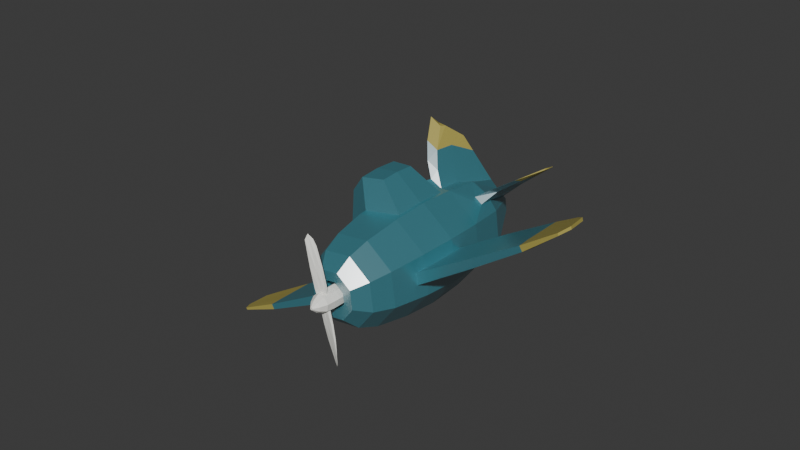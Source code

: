 # Source: AP.blend  (saved by Blender 4.3.34; exported with 4.5.12 LTS)
import bpy
from mathutils import Matrix  # noqa: F401  (used for matrix-valued properties, if any)

bpy.ops.wm.read_factory_settings(use_empty=True)
scene = bpy.context.scene
scene.name = 'Scene'

# ---- collections
col_collection = bpy.data.collections.new('Collection'); scene.collection.children.link(col_collection)

# ---- materials (node trees are filled in below, after node groups)
mat_blue = bpy.data.materials.new('Blue')
mat_material_001 = bpy.data.materials.new('Material.001')
mat_material_002 = bpy.data.materials.new('Material.002')

# ---- material node trees
mat_blue.use_nodes = True; mat_blue.node_tree.nodes.clear()
_N = mat_blue.node_tree.nodes; _L = mat_blue.node_tree.links
n0 = _N.new('ShaderNodeBsdfPrincipled'); n0.name = 'Principled BSDF'; n0.location = (10, 300)
n0.inputs[0].default_value = (0.0264, 0.2372, 0.2994, 1.0)
n0.inputs[2].default_value = 0.2992
n0.inputs[3].default_value = 4.2
n1 = _N.new('ShaderNodeOutputMaterial'); n1.name = 'Material Output'; n1.location = (300, 300)
_L.new(n0.outputs[0], n1.inputs[0])
n1.is_active_output = True
mat_material_001.use_nodes = True; mat_material_001.node_tree.nodes.clear()
_N = mat_material_001.node_tree.nodes; _L = mat_material_001.node_tree.links
n0 = _N.new('ShaderNodeBsdfPrincipled'); n0.name = 'Principled BSDF'; n0.location = (10, 300)
n0.inputs[0].default_value = (0.4387, 0.374, 0.08908, 1.0)
n1 = _N.new('ShaderNodeOutputMaterial'); n1.name = 'Material Output'; n1.location = (300, 300)
_L.new(n0.outputs[0], n1.inputs[0])
n1.is_active_output = True
mat_material_002.use_nodes = True; mat_material_002.node_tree.nodes.clear()
_N = mat_material_002.node_tree.nodes; _L = mat_material_002.node_tree.links
n0 = _N.new('ShaderNodeBsdfPrincipled'); n0.name = 'Principled BSDF'; n0.location = (10, 300)
n0.inputs[0].default_value = (1.0, 0.999, 0.9346, 1.0)
n1 = _N.new('ShaderNodeOutputMaterial'); n1.name = 'Material Output'; n1.location = (300, 300)
_L.new(n0.outputs[0], n1.inputs[0])
n1.is_active_output = True

# ---- world
world_world = bpy.data.worlds.new('World'); scene.world = world_world
world_world.use_nodes = True; world_world.node_tree.nodes.clear()
_N = world_world.node_tree.nodes; _L = world_world.node_tree.links
n0 = _N.new('ShaderNodeOutputWorld'); n0.name = 'World Output'; n0.location = (300, 300)
n1 = _N.new('ShaderNodeBackground'); n1.name = 'Background'; n1.location = (10, 300)
n1.inputs[0].default_value = (0.05088, 0.05088, 0.05088, 1.0)
_L.new(n1.outputs[0], n0.inputs[0])
n0.is_active_output = True
world_world.color = (0.05088, 0.05088, 0.05088)
world_world.sun_shadow_jitter_overblur = 0.0

# ---- meshes
me_cylinder = bpy.data.meshes.new('Cylinder')
me_cylinder.from_pydata([(0.0, 0.4712, -0.9869), (0.2755, 0.1403, -0.9576), (0.327, 0.06251, -0.9576), (0.2123, -0.2123, -1.0), (0.0, -0.3002, -1.0), (-0.2755, 0.1403, -0.9576), (-0.327, 0.06251, -0.9576), (0.0, 0.9737, -0.1966), (0.62, 0.716, -0.1547), (0.8999, -0.2194, 0.01254), (0.7915, -0.4812, 0.01254), (0.0, -0.9658, -0.2236), (-0.2123, -0.2123, -1.0), (0.7969, 0.3332, -0.5533), (0.8379, 0.2169, -0.5448), (0.6041, -0.6041, -0.555), (0.0, -0.8543, -0.555), (-0.62, 0.716, -0.1547), (0.0, 0.9485, 0.4544), (0.6105, 0.7066, 0.3398), (0.8639, -0.2208, 0.3858), (0.767, -0.4548, 0.3858), (0.0, -0.9485, 0.4083), (-0.8999, -0.2194, 0.01254), (-0.7915, -0.4812, 0.01254), (0.0, 0.8309, 0.7207), (0.5875, 0.5875, 0.7207), (0.8236, -0.2213, 0.4965), (0.7388, -0.4259, 0.4965), (0.0, -0.8309, 0.7207), (-0.7969, 0.3332, -0.5533), (-0.8379, 0.2169, -0.5448), (-0.6041, -0.6041, -0.555), (0.6394, 0.7359, 0.09888), (0.9106, -0.2201, 0.09705), (0.7995, -0.4882, 0.09705), (0.0, -1.0, 0.09969), (-0.6105, 0.7066, 0.3398), (0.7071, 0.7071, 0.09969), (0.7872, 0.388, -0.418), (-0.8639, -0.2208, 0.3858), (-0.767, -0.4548, 0.3858), (0.0, 0.9658, -0.2697), (0.0, 0.9599, 0.3818), (0.6707, 0.6707, 0.4083), (0.0, 1.512, 0.1013), (0.0, 1.486, 0.2829), (0.0, 1.495, -0.08944), (0.4116, 1.342, 0.1008), (0.3992, 1.329, -0.06248), (-0.5875, 0.5875, 0.7207), (-0.8236, -0.2213, 0.4965), (0.3931, 1.323, 0.2559), (1.0, 2.509e-08, 0.09969), (0.8714, 0.2312, -0.4149), (0.7071, -0.7071, 0.09969), (0.6829, -0.6829, -0.2236), (0.8309, 4.278e-09, 0.7207), (0.9485, 1.306e-08, 0.4083), (0.5875, -0.5875, 0.7207), (0.6707, -0.6707, 0.4083), (4.035, -0.1013, 0.4354), (4.02, -0.1509, 0.4354), (3.968, -0.1011, 0.2534), (3.951, -0.158, 0.2534), (3.758, -0.1227, 0.1771), (3.741, -0.1783, 0.1771), (3.916, -0.1117, 0.5214), (3.903, -0.1551, 0.5214), (3.127, -0.1606, 0.1573), (3.127, -0.161, 0.4106), (3.13, -0.3029, 0.4106), (3.135, -0.27, 0.5089), (3.135, -0.1602, 0.06762), (3.139, -0.3189, 0.06762), (3.132, -0.3232, 0.1573), (3.132, -0.1665, 0.5089), (2.019, -0.1904, 0.1272), (1.937, -0.3582, 0.5027), (1.965, -0.4, 0.004351), (1.978, -0.1939, 0.5027), (1.995, -0.1909, 0.3982), (1.949, -0.3789, 0.3982), (2.017, -0.1898, 0.004351), (1.966, -0.4057, 0.1272), (0.1376, 0.6738, -0.6007), (0.1583, 0.4134, -0.9952), (0.3002, -1.335e-08, -1.0), (0.8543, 7.846e-09, -0.555), (0.1144, 0.7014, -0.416), (0.9658, 3.653e-08, -0.2236), (2.088, 0.4379, -0.6519), (2.138, 0.4174, -0.6587), (2.057, 0.4097, -0.74), (2.06, 0.3983, -0.74), (2.087, 0.446, -0.6224), (2.093, 0.423, -0.6217), (1.11, 0.4174, -0.4234), (1.11, 0.3858, -0.6024), (1.081, 0.23, -0.8496), (1.113, 0.3189, -0.5972), (1.077, 0.2747, -0.8496), (1.115, 0.3271, -0.5178), (1.599, 0.4317, -0.5092), (1.57, 0.3141, -0.7948), (1.599, 0.4119, -0.6271), (1.602, 0.3699, -0.6236), (1.567, 0.3422, -0.7948), (1.604, 0.375, -0.5697), (0.0, 0.3002, -1.0), (0.2123, 0.2123, -1.0), (0.6041, 0.6041, -0.555), (-0.7388, -0.4259, 0.4965), (-0.6394, 0.7359, 0.09888), (0.0, 0.922, -0.4012), (0.6829, 0.6829, -0.2236), (0.0, 1.772, -0.7391), (0.0, 1.93, -0.679), (0.0, 1.437, -0.8774), (0.1376, 1.682, -0.7307), (-0.9106, -0.2201, 0.09705), (0.1583, 1.379, -0.8806), (-0.7995, -0.4882, 0.09705), (0.1144, 1.709, -0.6848), (0.0, 1.566, -0.5315), (0.0, 1.244, -0.4453), (0.1144, 1.023, -0.4571), (0.1144, 1.345, -0.5403), (-0.7071, 0.7071, 0.09969), (-0.7872, 0.388, -0.418), (-0.6707, 0.6707, 0.4083), (0.0, 1.115, -0.9139), (0.0, 0.7931, -0.9504), (0.1583, 0.7353, -0.957), (0.1583, 1.057, -0.9188), (0.1376, 1.318, -0.7118), (0.1376, 0.9957, -0.6562), (-0.4116, 1.342, 0.1008), (-0.3992, 1.329, -0.06248), (-0.3931, 1.323, 0.2559), (-1.0, 2.509e-08, 0.09969), (-0.8714, 0.2312, -0.4149), (-0.7071, -0.7071, 0.09969), (-0.6829, -0.6829, -0.2236), (-0.8309, 4.278e-09, 0.7207), (-0.9485, 1.306e-08, 0.4083), (-0.5875, -0.5875, 0.7207), (-0.6707, -0.6707, 0.4083), (-4.035, -0.1013, 0.4354), (-4.02, -0.1509, 0.4354), (-3.968, -0.1011, 0.2534), (-3.951, -0.158, 0.2534), (-3.758, -0.1227, 0.1771), (-3.741, -0.1783, 0.1771), (-3.916, -0.1117, 0.5214), (-3.903, -0.1551, 0.5214), (-3.127, -0.1606, 0.1573), (-3.127, -0.161, 0.4106), (-3.13, -0.3029, 0.4106), (-3.135, -0.27, 0.5089), (-3.135, -0.1602, 0.06762), (-3.139, -0.3189, 0.06762), (-3.132, -0.3232, 0.1573), (-3.132, -0.1665, 0.5089), (-2.019, -0.1904, 0.1272), (-1.937, -0.3582, 0.5027), (-1.965, -0.4, 0.004351), (-1.978, -0.1939, 0.5027), (-1.995, -0.1909, 0.3982), (-1.949, -0.3789, 0.3982), (-2.017, -0.1898, 0.004351), (-1.966, -0.4057, 0.1272), (-0.1376, 0.6738, -0.6007), (-0.1583, 0.4134, -0.9952), (-0.3002, -1.335e-08, -1.0), (-0.8543, 7.846e-09, -0.555), (-0.1144, 0.7014, -0.416), (-0.9658, 3.653e-08, -0.2236), (-2.088, 0.4379, -0.6519), (-2.138, 0.4174, -0.6587), (-2.057, 0.4097, -0.74), (-2.06, 0.3983, -0.74), (-2.087, 0.446, -0.6224), (-2.093, 0.423, -0.6217), (-1.11, 0.4174, -0.4234), (-1.11, 0.3858, -0.6024), (-1.081, 0.23, -0.8496), (-1.113, 0.3189, -0.5972), (-1.077, 0.2747, -0.8496), (-1.115, 0.3271, -0.5178), (-1.599, 0.4317, -0.5092), (-1.57, 0.3141, -0.7948), (-1.599, 0.4119, -0.6271), (-1.602, 0.3699, -0.6236), (-1.567, 0.3422, -0.7948), (-1.604, 0.375, -0.5697), (-0.2123, 0.2123, -1.0), (-0.6041, 0.6041, -0.555), (-0.6829, 0.6829, -0.2236), (-0.1376, 1.682, -0.7307), (-0.1583, 1.379, -0.8806), (-0.1144, 1.709, -0.6848), (-0.1144, 1.023, -0.4571), (-0.1144, 1.345, -0.5403), (-0.1583, 0.7353, -0.957), (-0.1583, 1.057, -0.9188), (-0.1376, 1.318, -0.7118), (-0.1376, 0.9957, -0.6562), (0.0, 0.6861, 0.892), (0.0, 0.4466, 1.0), (0.1872, 0.1872, 1.0), (0.4852, 0.4852, 0.892), (0.2647, 2.663e-08, 1.0), (0.6861, 7.08e-09, 0.892), (0.1872, -0.1872, 1.0), (0.4852, -0.4852, 0.892), (0.0, -0.4466, 1.0), (0.0, -0.6861, 0.892), (-0.1872, 0.1872, 1.0), (-0.4852, 0.4852, 0.892), (-0.6861, 7.08e-09, 0.892), (-0.2647, 1.997e-08, 1.0), (-0.1872, -0.1872, 1.0), (-0.4852, -0.4852, 0.892), (0.0, 0.4466, 1.0), (0.3158, 0.3158, 1.0), (0.4466, 1.49e-08, 1.0), (0.3158, -0.3158, 1.0), (0.0, -0.4466, 1.0), (-0.4466, 1.118e-08, 1.0), (-0.3158, 0.3158, 1.0), (-0.3158, -0.3158, 1.0), (0.0, 0.4466, 1.0), (0.3158, 0.3158, 1.0), (0.4466, 1.49e-08, 1.0), (0.3158, -0.3158, 1.0), (0.0, -0.4466, 1.0), (-0.4466, 1.118e-08, 1.0), (-0.3158, 0.3158, 1.0), (-0.3158, -0.3158, 1.0), (5.866e-09, 0.2647, 1.0), (0.3158, 0.3158, 1.0), (0.4466, 1.49e-08, 1.0), (0.3158, -0.3158, 1.0), (0.0, -0.2647, 1.0), (-0.4466, 1.118e-08, 1.0), (-0.3158, 0.3158, 1.0), (-0.3158, -0.3158, 1.0), (-1.332e-07, 0.2647, 0.9076), (-1.39e-07, -0.2647, 0.9076), (0.1872, 0.1872, 0.9076), (0.2647, 2.663e-08, 0.9076), (0.1872, -0.1872, 0.9076), (-0.2647, 1.997e-08, 0.9076), (-0.1872, 0.1872, 0.9076), (-0.1872, -0.1872, 0.9076), (-1.332e-07, 0.2647, 0.9173), (-1.39e-07, -0.2647, 0.9173), (0.1872, 0.1872, 0.9173), (0.2647, 2.663e-08, 0.9173), (0.1872, -0.1872, 0.9173), (-0.2647, 1.997e-08, 0.9173), (-0.1872, 0.1872, 0.9173), (-0.1872, -0.1872, 0.9173)], [], [(25, 50, 219, 208), (57, 213, 215, 59), (59, 215, 217, 29), (146, 29, 217, 223), (206, 199, 200, 205), (175, 32, 143, 177), (26, 211, 213, 57), (124, 117, 201, 203), (192, 178, 182, 190), (109, 110, 87, 3, 4), (135, 134, 121, 119), (43, 46, 139, 37), (50, 144, 220, 219), (144, 146, 223, 220), (15, 56, 11, 16), (88, 90, 56, 15), (106, 104, 94, 92), (162, 151, 153, 161), (124, 127, 123, 117), (105, 103, 95, 91), (87, 88, 15, 3), (3, 15, 16, 4), (109, 4, 12, 174, 196), (47, 138, 137, 45), (148, 149, 155, 154), (198, 177, 140, 128), (147, 22, 29, 146), (142, 36, 22, 147), (174, 12, 32, 175), (55, 60, 22, 36), (74, 73, 65, 66), (38, 44, 58, 53), (17, 198, 128, 113), (130, 145, 144, 50), (18, 130, 50, 25), (193, 179, 181, 191), (32, 16, 11, 143), (60, 59, 29, 22), (72, 71, 62, 68), (44, 26, 57, 58), (18, 25, 26, 44), (19, 33, 48, 52), (115, 38, 53, 90), (69, 70, 61, 63), (56, 55, 36, 11), (12, 4, 16, 32), (161, 153, 152, 160), (24, 143, 142, 122), (156, 150, 148, 157), (8, 33, 38, 115), (23, 177, 143, 24), (17, 138, 47, 7), (7, 8, 115, 42), (159, 155, 149, 158), (19, 43, 18, 44), (33, 19, 44, 38), (128, 140, 145, 130), (7, 42, 198, 17), (45, 46, 52, 48), (47, 45, 48, 49), (37, 139, 137, 113), (33, 8, 49, 48), (143, 11, 36, 142), (43, 19, 52, 46), (8, 7, 47, 49), (34, 9, 90, 53), (10, 35, 55, 56), (9, 10, 56, 90), (27, 20, 58, 57), (21, 28, 59, 60), (28, 27, 57, 59), (20, 34, 53, 58), (35, 21, 60, 55), (63, 61, 62, 64), (61, 67, 68, 62), (65, 63, 64, 66), (73, 69, 63, 65), (71, 75, 64, 62), (76, 72, 68, 67), (70, 76, 67, 61), (75, 74, 66, 64), (84, 79, 74, 75), (81, 80, 76, 70), (80, 78, 72, 76), (82, 84, 75, 71), (83, 77, 69, 73), (77, 81, 70, 69), (78, 82, 71, 72), (79, 83, 73, 74), (10, 9, 83, 79), (28, 21, 82, 78), (34, 20, 81, 77), (9, 34, 77, 83), (21, 35, 84, 82), (27, 28, 78, 80), (20, 27, 80, 81), (35, 10, 79, 84), (13, 1, 110, 111), (1, 2, 87, 110), (2, 14, 88, 87), (54, 39, 115, 90), (39, 13, 111, 115), (14, 54, 90, 88), (91, 95, 96, 92), (93, 91, 92, 94), (107, 105, 91, 93), (108, 106, 92, 96), (103, 108, 96, 95), (104, 107, 93, 94), (2, 1, 101, 99), (39, 54, 102, 97), (54, 14, 100, 102), (1, 13, 98, 101), (13, 39, 97, 98), (14, 2, 99, 100), (99, 101, 107, 104), (97, 102, 108, 103), (102, 100, 106, 108), (101, 98, 105, 107), (98, 97, 103, 105), (100, 99, 104, 106), (0, 86, 110, 109), (86, 85, 111, 110), (113, 128, 130, 37), (37, 130, 18, 43), (120, 140, 177, 23), (89, 114, 42, 115), (85, 89, 115, 111), (113, 137, 138, 17), (41, 147, 146, 112), (116, 117, 123, 119), (118, 116, 119, 121), (51, 144, 145, 40), (127, 135, 119, 123), (152, 153, 151, 150), (171, 162, 161, 166), (134, 131, 118, 121), (86, 0, 132, 133), (133, 132, 131, 134), (160, 152, 150, 156), (163, 154, 155, 159), (112, 146, 144, 51), (122, 142, 147, 41), (89, 85, 136, 126), (126, 136, 135, 127), (40, 145, 140, 120), (150, 151, 149, 148), (114, 89, 126, 125), (125, 126, 127, 124), (158, 149, 151, 162), (157, 148, 154, 163), (85, 86, 133, 136), (136, 133, 134, 135), (218, 221, 253, 254), (45, 137, 139, 46), (168, 157, 163, 167), (167, 163, 159, 165), (169, 158, 162, 171), (170, 160, 156, 164), (164, 156, 157, 168), (165, 159, 158, 169), (166, 161, 160, 170), (24, 166, 170, 23), (112, 165, 169, 41), (120, 164, 168, 40), (23, 170, 164, 120), (41, 169, 171, 122), (51, 167, 165, 112), (40, 168, 167, 51), (122, 171, 166, 24), (30, 197, 196, 5), (5, 196, 174, 6), (6, 174, 175, 31), (141, 177, 198, 129), (129, 198, 197, 30), (31, 175, 177, 141), (178, 179, 183, 182), (180, 181, 179, 178), (194, 180, 178, 192), (195, 183, 179, 193), (190, 182, 183, 195), (191, 181, 180, 194), (6, 186, 188, 5), (129, 184, 189, 141), (141, 189, 187, 31), (5, 188, 185, 30), (30, 185, 184, 129), (31, 187, 186, 6), (186, 191, 194, 188), (184, 190, 195, 189), (189, 195, 193, 187), (188, 194, 192, 185), (185, 192, 190, 184), (187, 193, 191, 186), (0, 109, 196, 173), (173, 196, 197, 172), (176, 198, 42, 114), (172, 197, 198, 176), (116, 199, 201, 117), (118, 200, 199, 116), (203, 201, 199, 206), (205, 200, 118, 131), (173, 204, 132, 0), (204, 205, 131, 132), (176, 202, 207, 172), (202, 203, 206, 207), (114, 125, 202, 176), (125, 124, 203, 202), (172, 207, 204, 173), (207, 206, 205, 204), (25, 208, 211, 26), (211, 208, 224, 225), (213, 211, 225, 226), (215, 213, 226, 227), (217, 215, 227, 228), (229, 230, 219, 220), (231, 229, 220, 223), (230, 224, 208, 219), (228, 231, 223, 217), (240, 218, 254, 248), (209, 233, 225, 224), (233, 234, 226, 225), (234, 235, 227, 226), (235, 216, 228, 227), (237, 238, 230, 229), (239, 237, 229, 231), (238, 209, 224, 230), (216, 239, 231, 228), (232, 241, 233, 209), (241, 242, 234, 233), (242, 243, 235, 234), (243, 236, 216, 235), (245, 246, 238, 237), (247, 245, 237, 239), (246, 232, 209, 238), (236, 247, 239, 216), (240, 210, 241, 232), (210, 212, 242, 241), (212, 214, 243, 242), (214, 244, 236, 243), (221, 218, 246, 245), (222, 221, 245, 247), (218, 240, 232, 246), (244, 222, 247, 236), (250, 248, 256, 258), (252, 251, 259, 260), (214, 212, 251, 252), (210, 240, 248, 250), (222, 244, 249, 255), (221, 222, 255, 253), (244, 214, 252, 249), (212, 210, 250, 251), (262, 261, 263, 257, 256), (258, 256, 257, 260, 259), (255, 249, 257, 263), (253, 255, 263, 261), (249, 252, 260, 257), (251, 250, 258, 259), (248, 254, 262, 256), (254, 253, 261, 262)])
me_cylinder.polygons.foreach_set('material_index', [0, 0, 0, 0, 1, 0, 0, 1, 1, 0, 1, 0, 0, 0, 0, 0, 1, 1, 1, 1, 0, 0, 0, 0, 1, 0, 0, 0, 0, 0, 1, 0, 0, 0, 0, 1, 0, 0, 1, 0, 0, 0, 0, 1, 0, 0, 1, 0, 1, 0, 0, 0, 0, 1, 0, 0, 0, 0, 0, 0, 0, 0, 0, 0, 0, 0, 0, 0, 0, 0, 0, 0, 0, 1, 1, 1, 1, 1, 1, 1, 1, 0, 0, 0, 0, 0, 0, 0, 0, 0, 0, 0, 0, 0, 0, 0, 0, 0, 0, 0, 0, 0, 0, 1, 1, 1, 1, 1, 1, 0, 0, 0, 0, 0, 0, 0, 0, 0, 0, 0, 0, 0, 0, 0, 0, 0, 0, 0, 0, 0, 1, 1, 0, 1, 1, 0, 1, 0, 0, 1, 1, 0, 0, 0, 0, 0, 1, 0, 0, 1, 1, 0, 0, 0, 0, 0, 0, 0, 0, 0, 0, 0, 0, 0, 0, 0, 0, 0, 0, 0, 0, 0, 0, 0, 0, 0, 1, 1, 1, 1, 1, 1, 0, 0, 0, 0, 0, 0, 0, 0, 0, 0, 0, 0, 0, 0, 0, 0, 1, 1, 1, 1, 0, 0, 0, 0, 0, 0, 0, 0, 0, 0, 0, 0, 0, 0, 0, 0, 0, 0, 0, 0, 0, 0, 0, 0, 0, 0, 0, 0, 0, 0, 0, 0, 0, 0, 0, 0, 0, 0, 0, 0, 0, 0, 0, 0, 0, 0, 0, 0, 0, 0, 0, 0, 0, 0, 0, 0, 0, 0])
_uv = me_cylinder.uv_layers.new(name='UVMap')
_uv.uv.foreach_set('vector', [1.0, 0.9375, 0.875, 0.9375, 0.875, 0.9758, 1.0, 0.9758, 0.75, 0.9375, 0.75, 0.9758, 0.625, 0.9758, 0.625, 0.9375, 0.625, 0.9375, 0.625, 0.9758, 0.5, 0.9758, 0.5, 0.9375, 0.625, 0.9375, 0.5, 0.9375, 0.5, 0.9758, 0.625, 0.9758, 0.9013, 0.6349, 0.9013, 0.6349, 0.9319, 0.5255, 0.9319, 0.5255, 0.75, 0.625, 0.625, 0.625, 0.625, 0.75, 0.75, 0.75, 0.875, 0.9375, 0.875, 0.9758, 0.75, 0.9758, 0.75, 0.9375, 1.0, 0.6933, 1.0, 0.6933, 0.8998, 0.6986, 0.8998, 0.6986, 0.8627, 0.6294, 0.8627, 0.6294, 0.8636, 0.7267, 0.8636, 0.7267, 0.75, 0.49, 0.9197, 0.4197, 0.99, 0.25, 0.9197, 0.08029, 0.75, 0.01, 0.9013, 0.6349, 0.9319, 0.5255, 0.9319, 0.5255, 0.9013, 0.6349, 1.0, 0.8622, 1.0, 0.8622, 0.8875, 0.8605, 0.8875, 0.8605, 0.875, 0.9375, 0.75, 0.9375, 0.75, 0.9758, 0.875, 0.9758, 0.75, 0.9375, 0.625, 0.9375, 0.625, 0.9758, 0.75, 0.9758, 0.625, 0.625, 0.625, 0.75, 0.5, 0.75, 0.5, 0.625, 0.75, 0.625, 0.75, 0.75, 0.625, 0.75, 0.625, 0.625, 0.7623, 0.6294, 0.7792, 0.5119, 0.7792, 0.5119, 0.7623, 0.6294, 0.6638, 0.8119, 0.6638, 0.8119, 0.6642, 0.7957, 0.6642, 0.7957, 1.0, 0.6933, 0.8998, 0.6986, 0.8998, 0.6986, 1.0, 0.6933, 0.8627, 0.6294, 0.8636, 0.7267, 0.8636, 0.7267, 0.8627, 0.6294, 0.75, 0.5, 0.75, 0.625, 0.625, 0.625, 0.625, 0.5, 0.625, 0.5, 0.625, 0.625, 0.5, 0.625, 0.5, 0.5, 0.75, 0.49, 0.75, 0.01, 0.9197, 0.08029, 0.99, 0.25, 0.9197, 0.4197, 1.0, 0.7624, 0.8873, 0.7639, 0.887, 0.8123, 1.0, 0.8125, 0.7092, 0.8703, 0.6658, 0.8703, 0.6678, 0.8926, 0.7072, 0.8926, 0.875, 0.75, 0.75, 0.75, 0.75, 0.8125, 0.875, 0.8125, 0.625, 0.875, 0.5, 0.875, 0.5, 0.9375, 0.625, 0.9375, 0.625, 0.8125, 0.5, 0.8125, 0.5, 0.875, 0.625, 0.875, 0.75, 0.5, 0.625, 0.5, 0.625, 0.625, 0.75, 0.625, 0.625, 0.8125, 0.625, 0.875, 0.5, 0.875, 0.5, 0.8125, 0.6642, 0.7957, 0.7108, 0.7957, 0.7108, 0.7957, 0.6642, 0.7957, 0.875, 0.8125, 0.875, 0.875, 0.75, 0.875, 0.75, 0.8125, 0.8873, 0.7639, 0.875, 0.75, 0.875, 0.8125, 0.887, 0.8123, 0.875, 0.875, 0.75, 0.875, 0.75, 0.9375, 0.875, 0.9375, 1.0, 0.875, 0.875, 0.875, 0.875, 0.9375, 1.0, 0.9375, 0.7623, 0.6294, 0.7623, 0.6294, 0.7792, 0.5119, 0.7792, 0.5119, 0.625, 0.625, 0.5, 0.625, 0.5, 0.75, 0.625, 0.75, 0.625, 0.875, 0.625, 0.9375, 0.5, 0.9375, 0.5, 0.875, 0.6678, 0.8926, 0.6658, 0.8703, 0.6658, 0.8703, 0.6678, 0.8926, 0.875, 0.875, 0.875, 0.9375, 0.75, 0.9375, 0.75, 0.875, 1.0, 0.875, 1.0, 0.9375, 0.875, 0.9375, 0.875, 0.875, 0.8875, 0.8605, 0.887, 0.8123, 0.887, 0.8123, 0.8875, 0.8605, 0.875, 0.75, 0.875, 0.8125, 0.75, 0.8125, 0.75, 0.75, 0.7112, 0.8119, 0.7092, 0.8703, 0.7092, 0.8703, 0.7112, 0.8119, 0.625, 0.75, 0.625, 0.8125, 0.5, 0.8125, 0.5, 0.75, 0.625, 0.5, 0.5, 0.5, 0.5, 0.625, 0.625, 0.625, 0.6642, 0.7957, 0.6642, 0.7957, 0.7108, 0.7957, 0.7108, 0.7957, 0.6642, 0.7957, 0.625, 0.75, 0.625, 0.8125, 0.6638, 0.8119, 0.7112, 0.8119, 0.7112, 0.8119, 0.7092, 0.8703, 0.7092, 0.8703, 0.8873, 0.7639, 0.887, 0.8123, 0.875, 0.8125, 0.875, 0.75, 0.7108, 0.7957, 0.75, 0.75, 0.625, 0.75, 0.6642, 0.7957, 0.8873, 0.7639, 0.8873, 0.7639, 1.0, 0.7624, 1.0, 0.7624, 1.0, 0.7624, 0.8873, 0.7639, 0.875, 0.75, 1.0, 0.75, 0.6678, 0.8926, 0.6678, 0.8926, 0.6658, 0.8703, 0.6658, 0.8703, 0.8875, 0.8605, 1.0, 0.8622, 1.0, 0.875, 0.875, 0.875, 0.887, 0.8123, 0.8875, 0.8605, 0.875, 0.875, 0.875, 0.8125, 0.875, 0.8125, 0.75, 0.8125, 0.75, 0.875, 0.875, 0.875, 1.0, 0.7624, 1.0, 0.75, 0.875, 0.75, 0.8873, 0.7639, 1.0, 0.8125, 1.0, 0.8622, 0.8875, 0.8605, 0.887, 0.8123, 1.0, 0.7624, 1.0, 0.8125, 0.887, 0.8123, 0.8873, 0.7639, 0.8875, 0.8605, 0.8875, 0.8605, 0.887, 0.8123, 0.887, 0.8123, 0.887, 0.8123, 0.8873, 0.7639, 0.8873, 0.7639, 0.887, 0.8123, 0.625, 0.75, 0.5, 0.75, 0.5, 0.8125, 0.625, 0.8125, 1.0, 0.8622, 0.8875, 0.8605, 0.8875, 0.8605, 1.0, 0.8622, 0.8873, 0.7639, 1.0, 0.7624, 1.0, 0.7624, 0.8873, 0.7639, 0.7112, 0.8119, 0.7108, 0.7957, 0.75, 0.75, 0.75, 0.8125, 0.6642, 0.7957, 0.6638, 0.8119, 0.625, 0.8125, 0.625, 0.75, 0.7108, 0.7957, 0.6642, 0.7957, 0.625, 0.75, 0.75, 0.75, 0.7072, 0.8926, 0.7092, 0.8703, 0.75, 0.875, 0.75, 0.9375, 0.6658, 0.8703, 0.6678, 0.8926, 0.625, 0.9375, 0.625, 0.875, 0.6678, 0.8926, 0.7072, 0.8926, 0.75, 0.9375, 0.625, 0.9375, 0.7092, 0.8703, 0.7112, 0.8119, 0.75, 0.8125, 0.75, 0.875, 0.6638, 0.8119, 0.6658, 0.8703, 0.625, 0.875, 0.625, 0.8125, 0.7112, 0.8119, 0.7092, 0.8703, 0.6658, 0.8703, 0.6638, 0.8119, 0.7092, 0.8703, 0.7072, 0.8926, 0.6678, 0.8926, 0.6658, 0.8703, 0.7108, 0.7957, 0.7112, 0.8119, 0.6638, 0.8119, 0.6642, 0.7957, 0.7108, 0.7957, 0.7112, 0.8119, 0.7112, 0.8119, 0.7108, 0.7957, 0.6658, 0.8703, 0.6638, 0.8119, 0.6638, 0.8119, 0.6658, 0.8703, 0.7072, 0.8926, 0.6678, 0.8926, 0.6678, 0.8926, 0.7072, 0.8926, 0.7092, 0.8703, 0.7072, 0.8926, 0.7072, 0.8926, 0.7092, 0.8703, 0.6638, 0.8119, 0.6642, 0.7957, 0.6642, 0.7957, 0.6638, 0.8119, 0.6638, 0.8119, 0.6642, 0.7957, 0.6642, 0.7957, 0.6638, 0.8119, 0.7092, 0.8703, 0.7072, 0.8926, 0.7072, 0.8926, 0.7092, 0.8703, 0.7072, 0.8926, 0.6678, 0.8926, 0.6678, 0.8926, 0.7072, 0.8926, 0.6658, 0.8703, 0.6638, 0.8119, 0.6638, 0.8119, 0.6658, 0.8703, 0.7108, 0.7957, 0.7112, 0.8119, 0.7112, 0.8119, 0.7108, 0.7957, 0.7112, 0.8119, 0.7092, 0.8703, 0.7092, 0.8703, 0.7112, 0.8119, 0.6678, 0.8926, 0.6658, 0.8703, 0.6658, 0.8703, 0.6678, 0.8926, 0.6642, 0.7957, 0.7108, 0.7957, 0.7108, 0.7957, 0.6642, 0.7957, 0.6642, 0.7957, 0.7108, 0.7957, 0.7108, 0.7957, 0.6642, 0.7957, 0.6678, 0.8926, 0.6658, 0.8703, 0.6658, 0.8703, 0.6678, 0.8926, 0.7112, 0.8119, 0.7092, 0.8703, 0.7092, 0.8703, 0.7112, 0.8119, 0.7108, 0.7957, 0.7112, 0.8119, 0.7112, 0.8119, 0.7108, 0.7957, 0.6658, 0.8703, 0.6638, 0.8119, 0.6638, 0.8119, 0.6658, 0.8703, 0.7072, 0.8926, 0.6678, 0.8926, 0.6678, 0.8926, 0.7072, 0.8926, 0.7092, 0.8703, 0.7072, 0.8926, 0.7072, 0.8926, 0.7092, 0.8703, 0.6638, 0.8119, 0.6642, 0.7957, 0.6642, 0.7957, 0.6638, 0.8119, 0.8627, 0.6294, 0.8458, 0.5119, 0.875, 0.5, 0.875, 0.625, 0.8458, 0.5119, 0.7792, 0.5119, 0.75, 0.5, 0.875, 0.5, 0.7792, 0.5119, 0.7623, 0.6294, 0.75, 0.625, 0.75, 0.5, 0.7614, 0.7267, 0.8636, 0.7267, 0.875, 0.75, 0.75, 0.75, 0.8636, 0.7267, 0.8627, 0.6294, 0.875, 0.625, 0.875, 0.75, 0.7623, 0.6294, 0.7614, 0.7267, 0.75, 0.75, 0.75, 0.625, 0.8627, 0.6294, 0.8636, 0.7267, 0.7614, 0.7267, 0.7623, 0.6294, 0.8458, 0.5119, 0.8627, 0.6294, 0.7623, 0.6294, 0.7792, 0.5119, 0.8458, 0.5119, 0.8627, 0.6294, 0.8627, 0.6294, 0.8458, 0.5119, 0.7614, 0.7267, 0.7623, 0.6294, 0.7623, 0.6294, 0.7614, 0.7267, 0.8636, 0.7267, 0.7614, 0.7267, 0.7614, 0.7267, 0.8636, 0.7267, 0.7792, 0.5119, 0.8458, 0.5119, 0.8458, 0.5119, 0.7792, 0.5119, 0.7792, 0.5119, 0.8458, 0.5119, 0.8458, 0.5119, 0.7792, 0.5119, 0.8636, 0.7267, 0.7614, 0.7267, 0.7614, 0.7267, 0.8636, 0.7267, 0.7614, 0.7267, 0.7623, 0.6294, 0.7623, 0.6294, 0.7614, 0.7267, 0.8458, 0.5119, 0.8627, 0.6294, 0.8627, 0.6294, 0.8458, 0.5119, 0.8627, 0.6294, 0.8636, 0.7267, 0.8636, 0.7267, 0.8627, 0.6294, 0.7623, 0.6294, 0.7792, 0.5119, 0.7792, 0.5119, 0.7623, 0.6294, 0.7792, 0.5119, 0.8458, 0.5119, 0.8458, 0.5119, 0.7792, 0.5119, 0.8636, 0.7267, 0.7614, 0.7267, 0.7614, 0.7267, 0.8636, 0.7267, 0.7614, 0.7267, 0.7623, 0.6294, 0.7623, 0.6294, 0.7614, 0.7267, 0.8458, 0.5119, 0.8627, 0.6294, 0.8627, 0.6294, 0.8458, 0.5119, 0.8627, 0.6294, 0.8636, 0.7267, 0.8636, 0.7267, 0.8627, 0.6294, 0.7623, 0.6294, 0.7792, 0.5119, 0.7792, 0.5119, 0.7623, 0.6294, 0.999, 0.5255, 0.9319, 0.5255, 0.875, 0.5, 1.0, 0.5, 0.9319, 0.5255, 0.9013, 0.6349, 0.875, 0.625, 0.875, 0.5, 0.887, 0.8123, 0.875, 0.8125, 0.875, 0.875, 0.8875, 0.8605, 0.8875, 0.8605, 0.875, 0.875, 1.0, 0.875, 1.0, 0.8622, 0.7112, 0.8119, 0.75, 0.8125, 0.75, 0.75, 0.7108, 0.7957, 0.8998, 0.6986, 1.0, 0.6933, 1.0, 0.75, 0.875, 0.75, 0.9013, 0.6349, 0.8998, 0.6986, 0.875, 0.75, 0.875, 0.625, 0.887, 0.8123, 0.887, 0.8123, 0.8873, 0.7639, 0.8873, 0.7639, 0.6658, 0.8703, 0.625, 0.875, 0.625, 0.9375, 0.6678, 0.8926, 1.0, 0.625, 1.0, 0.6933, 0.8998, 0.6986, 0.9013, 0.6349, 0.999, 0.5255, 1.0, 0.625, 0.9013, 0.6349, 0.9319, 0.5255, 0.7072, 0.8926, 0.75, 0.9375, 0.75, 0.875, 0.7092, 0.8703, 0.8998, 0.6986, 0.9013, 0.6349, 0.9013, 0.6349, 0.8998, 0.6986, 0.7108, 0.7957, 0.6642, 0.7957, 0.6638, 0.8119, 0.7112, 0.8119, 0.6638, 0.8119, 0.6638, 0.8119, 0.6642, 0.7957, 0.6642, 0.7957, 0.9319, 0.5255, 0.999, 0.5255, 0.999, 0.5255, 0.9319, 0.5255, 0.9319, 0.5255, 0.999, 0.5255, 0.999, 0.5255, 0.9319, 0.5255, 0.9319, 0.5255, 0.999, 0.5255, 0.999, 0.5255, 0.9319, 0.5255, 0.7108, 0.7957, 0.7108, 0.7957, 0.7112, 0.8119, 0.7112, 0.8119, 0.7072, 0.8926, 0.7072, 0.8926, 0.6678, 0.8926, 0.6678, 0.8926, 0.6678, 0.8926, 0.625, 0.9375, 0.75, 0.9375, 0.7072, 0.8926, 0.6638, 0.8119, 0.625, 0.8125, 0.625, 0.875, 0.6658, 0.8703, 0.8998, 0.6986, 0.9013, 0.6349, 0.9013, 0.6349, 0.8998, 0.6986, 0.8998, 0.6986, 0.9013, 0.6349, 0.9013, 0.6349, 0.8998, 0.6986, 0.7092, 0.8703, 0.75, 0.875, 0.75, 0.8125, 0.7112, 0.8119, 0.7112, 0.8119, 0.6638, 0.8119, 0.6658, 0.8703, 0.7092, 0.8703, 1.0, 0.6933, 0.8998, 0.6986, 0.8998, 0.6986, 1.0, 0.6933, 1.0, 0.6933, 0.8998, 0.6986, 0.8998, 0.6986, 1.0, 0.6933, 0.6658, 0.8703, 0.6658, 0.8703, 0.6638, 0.8119, 0.6638, 0.8119, 0.7092, 0.8703, 0.7092, 0.8703, 0.7072, 0.8926, 0.7072, 0.8926, 0.9013, 0.6349, 0.9319, 0.5255, 0.9319, 0.5255, 0.9013, 0.6349, 0.9013, 0.6349, 0.9319, 0.5255, 0.9319, 0.5255, 0.9013, 0.6349, 0.3255, 0.3255, 0.3568, 0.25, 0.3568, 0.25, 0.3255, 0.3255, 1.0, 0.8125, 0.887, 0.8123, 0.8875, 0.8605, 1.0, 0.8622, 0.7092, 0.8703, 0.7092, 0.8703, 0.7072, 0.8926, 0.7072, 0.8926, 0.7072, 0.8926, 0.7072, 0.8926, 0.6678, 0.8926, 0.6678, 0.8926, 0.6658, 0.8703, 0.6658, 0.8703, 0.6638, 0.8119, 0.6638, 0.8119, 0.7108, 0.7957, 0.7108, 0.7957, 0.7112, 0.8119, 0.7112, 0.8119, 0.7112, 0.8119, 0.7112, 0.8119, 0.7092, 0.8703, 0.7092, 0.8703, 0.6678, 0.8926, 0.6678, 0.8926, 0.6658, 0.8703, 0.6658, 0.8703, 0.6642, 0.7957, 0.6642, 0.7957, 0.7108, 0.7957, 0.7108, 0.7957, 0.6642, 0.7957, 0.6642, 0.7957, 0.7108, 0.7957, 0.7108, 0.7957, 0.6678, 0.8926, 0.6678, 0.8926, 0.6658, 0.8703, 0.6658, 0.8703, 0.7112, 0.8119, 0.7112, 0.8119, 0.7092, 0.8703, 0.7092, 0.8703, 0.7108, 0.7957, 0.7108, 0.7957, 0.7112, 0.8119, 0.7112, 0.8119, 0.6658, 0.8703, 0.6658, 0.8703, 0.6638, 0.8119, 0.6638, 0.8119, 0.7072, 0.8926, 0.7072, 0.8926, 0.6678, 0.8926, 0.6678, 0.8926, 0.7092, 0.8703, 0.7092, 0.8703, 0.7072, 0.8926, 0.7072, 0.8926, 0.6638, 0.8119, 0.6638, 0.8119, 0.6642, 0.7957, 0.6642, 0.7957, 0.8627, 0.6294, 0.875, 0.625, 0.875, 0.5, 0.8458, 0.5119, 0.8458, 0.5119, 0.875, 0.5, 0.75, 0.5, 0.7792, 0.5119, 0.7792, 0.5119, 0.75, 0.5, 0.75, 0.625, 0.7623, 0.6294, 0.7614, 0.7267, 0.75, 0.75, 0.875, 0.75, 0.8636, 0.7267, 0.8636, 0.7267, 0.875, 0.75, 0.875, 0.625, 0.8627, 0.6294, 0.7623, 0.6294, 0.75, 0.625, 0.75, 0.75, 0.7614, 0.7267, 0.8627, 0.6294, 0.7623, 0.6294, 0.7614, 0.7267, 0.8636, 0.7267, 0.8458, 0.5119, 0.7792, 0.5119, 0.7623, 0.6294, 0.8627, 0.6294, 0.8458, 0.5119, 0.8458, 0.5119, 0.8627, 0.6294, 0.8627, 0.6294, 0.7614, 0.7267, 0.7614, 0.7267, 0.7623, 0.6294, 0.7623, 0.6294, 0.8636, 0.7267, 0.8636, 0.7267, 0.7614, 0.7267, 0.7614, 0.7267, 0.7792, 0.5119, 0.7792, 0.5119, 0.8458, 0.5119, 0.8458, 0.5119, 0.7792, 0.5119, 0.7792, 0.5119, 0.8458, 0.5119, 0.8458, 0.5119, 0.8636, 0.7267, 0.8636, 0.7267, 0.7614, 0.7267, 0.7614, 0.7267, 0.7614, 0.7267, 0.7614, 0.7267, 0.7623, 0.6294, 0.7623, 0.6294, 0.8458, 0.5119, 0.8458, 0.5119, 0.8627, 0.6294, 0.8627, 0.6294, 0.8627, 0.6294, 0.8627, 0.6294, 0.8636, 0.7267, 0.8636, 0.7267, 0.7623, 0.6294, 0.7623, 0.6294, 0.7792, 0.5119, 0.7792, 0.5119, 0.7792, 0.5119, 0.7792, 0.5119, 0.8458, 0.5119, 0.8458, 0.5119, 0.8636, 0.7267, 0.8636, 0.7267, 0.7614, 0.7267, 0.7614, 0.7267, 0.7614, 0.7267, 0.7614, 0.7267, 0.7623, 0.6294, 0.7623, 0.6294, 0.8458, 0.5119, 0.8458, 0.5119, 0.8627, 0.6294, 0.8627, 0.6294, 0.8627, 0.6294, 0.8627, 0.6294, 0.8636, 0.7267, 0.8636, 0.7267, 0.7623, 0.6294, 0.7623, 0.6294, 0.7792, 0.5119, 0.7792, 0.5119, 0.999, 0.5255, 1.0, 0.5, 0.875, 0.5, 0.9319, 0.5255, 0.9319, 0.5255, 0.875, 0.5, 0.875, 0.625, 0.9013, 0.6349, 0.8998, 0.6986, 0.875, 0.75, 1.0, 0.75, 1.0, 0.6933, 0.9013, 0.6349, 0.875, 0.625, 0.875, 0.75, 0.8998, 0.6986, 1.0, 0.625, 0.9013, 0.6349, 0.8998, 0.6986, 1.0, 0.6933, 0.999, 0.5255, 0.9319, 0.5255, 0.9013, 0.6349, 1.0, 0.625, 0.8998, 0.6986, 0.8998, 0.6986, 0.9013, 0.6349, 0.9013, 0.6349, 0.9319, 0.5255, 0.9319, 0.5255, 0.999, 0.5255, 0.999, 0.5255, 0.9319, 0.5255, 0.9319, 0.5255, 0.999, 0.5255, 0.999, 0.5255, 0.9319, 0.5255, 0.9319, 0.5255, 0.999, 0.5255, 0.999, 0.5255, 0.8998, 0.6986, 0.8998, 0.6986, 0.9013, 0.6349, 0.9013, 0.6349, 0.8998, 0.6986, 0.8998, 0.6986, 0.9013, 0.6349, 0.9013, 0.6349, 1.0, 0.6933, 1.0, 0.6933, 0.8998, 0.6986, 0.8998, 0.6986, 1.0, 0.6933, 1.0, 0.6933, 0.8998, 0.6986, 0.8998, 0.6986, 0.9013, 0.6349, 0.9013, 0.6349, 0.9319, 0.5255, 0.9319, 0.5255, 0.9013, 0.6349, 0.9013, 0.6349, 0.9319, 0.5255, 0.9319, 0.5255, 1.0, 0.9375, 1.0, 0.9758, 0.875, 0.9758, 0.875, 0.9375, 0.4197, 0.4197, 0.25, 0.49, 0.25, 0.4302, 0.3774, 0.3774, 0.49, 0.25, 0.4197, 0.4197, 0.3774, 0.3774, 0.4302, 0.25, 0.4197, 0.08029, 0.49, 0.25, 0.4302, 0.25, 0.3774, 0.1226, 0.25, 0.01, 0.4197, 0.08029, 0.3774, 0.1226, 0.25, 0.06983, 0.4302, 0.25, 0.3774, 0.3774, 0.4197, 0.4197, 0.49, 0.25, 0.3774, 0.1226, 0.4302, 0.25, 0.49, 0.25, 0.4197, 0.08029, 0.3774, 0.3774, 0.25, 0.4302, 0.25, 0.49, 0.4197, 0.4197, 0.25, 0.06983, 0.3774, 0.1226, 0.4197, 0.08029, 0.25, 0.01, 0.25, 0.3568, 0.3255, 0.3255, 0.3255, 0.3255, 0.25, 0.3568, 0.25, 0.4302, 0.3774, 0.3774, 0.3774, 0.3774, 0.25, 0.4302, 0.3774, 0.3774, 0.4302, 0.25, 0.4302, 0.25, 0.3774, 0.3774, 0.4302, 0.25, 0.3774, 0.1226, 0.3774, 0.1226, 0.4302, 0.25, 0.3774, 0.1226, 0.25, 0.06983, 0.25, 0.06983, 0.3774, 0.1226, 0.4302, 0.25, 0.3774, 0.3774, 0.3774, 0.3774, 0.4302, 0.25, 0.3774, 0.1226, 0.4302, 0.25, 0.4302, 0.25, 0.3774, 0.1226, 0.3774, 0.3774, 0.25, 0.4302, 0.25, 0.4302, 0.3774, 0.3774, 0.25, 0.06983, 0.3774, 0.1226, 0.3774, 0.1226, 0.25, 0.06983, 0.25, 0.4302, 0.3774, 0.3774, 0.3774, 0.3774, 0.25, 0.4302, 0.3774, 0.3774, 0.4302, 0.25, 0.4302, 0.25, 0.3774, 0.3774, 0.4302, 0.25, 0.3774, 0.1226, 0.3774, 0.1226, 0.4302, 0.25, 0.3774, 0.1226, 0.25, 0.06983, 0.25, 0.06983, 0.3774, 0.1226, 0.4302, 0.25, 0.3774, 0.3774, 0.3774, 0.3774, 0.4302, 0.25, 0.3774, 0.1226, 0.4302, 0.25, 0.4302, 0.25, 0.3774, 0.1226, 0.3774, 0.3774, 0.25, 0.4302, 0.25, 0.4302, 0.3774, 0.3774, 0.25, 0.06983, 0.3774, 0.1226, 0.3774, 0.1226, 0.25, 0.06983, 0.25, 0.3568, 0.3255, 0.3255, 0.3774, 0.3774, 0.25, 0.4302, 0.3255, 0.3255, 0.3568, 0.25, 0.4302, 0.25, 0.3774, 0.3774, 0.3568, 0.25, 0.3255, 0.1745, 0.3774, 0.1226, 0.4302, 0.25, 0.3255, 0.1745, 0.25, 0.1432, 0.25, 0.06983, 0.3774, 0.1226, 0.3568, 0.25, 0.3255, 0.3255, 0.3774, 0.3774, 0.4302, 0.25, 0.3255, 0.1745, 0.3568, 0.25, 0.4302, 0.25, 0.3774, 0.1226, 0.3255, 0.3255, 0.25, 0.3568, 0.25, 0.4302, 0.3774, 0.3774, 0.25, 0.1432, 0.3255, 0.1745, 0.3774, 0.1226, 0.25, 0.06983, 0.3255, 0.3255, 0.25, 0.3568, 0.25, 0.3568, 0.3255, 0.3255, 0.3255, 0.1745, 0.3568, 0.25, 0.3568, 0.25, 0.3255, 0.1745, 0.3255, 0.1745, 0.3568, 0.25, 0.3568, 0.25, 0.3255, 0.1745, 0.3255, 0.3255, 0.25, 0.3568, 0.25, 0.3568, 0.3255, 0.3255, 0.3255, 0.1745, 0.25, 0.1432, 0.25, 0.1432, 0.3255, 0.1745, 0.3568, 0.25, 0.3255, 0.1745, 0.3255, 0.1745, 0.3568, 0.25, 0.25, 0.1432, 0.3255, 0.1745, 0.3255, 0.1745, 0.25, 0.1432, 0.3568, 0.25, 0.3255, 0.3255, 0.3255, 0.3255, 0.3568, 0.25, 0.3255, 0.3255, 0.3568, 0.25, 0.3255, 0.1745, 0.25, 0.1432, 0.25, 0.3568, 0.3255, 0.3255, 0.25, 0.3568, 0.25, 0.1432, 0.3255, 0.1745, 0.3568, 0.25, 0.3255, 0.1745, 0.25, 0.1432, 0.25, 0.1432, 0.3255, 0.1745, 0.3568, 0.25, 0.3255, 0.1745, 0.3255, 0.1745, 0.3568, 0.25, 0.25, 0.1432, 0.3255, 0.1745, 0.3255, 0.1745, 0.25, 0.1432, 0.3568, 0.25, 0.3255, 0.3255, 0.3255, 0.3255, 0.3568, 0.25, 0.25, 0.3568, 0.3255, 0.3255, 0.3255, 0.3255, 0.25, 0.3568, 0.3255, 0.3255, 0.3568, 0.25, 0.3568, 0.25, 0.3255, 0.3255])
me_cylinder.materials.append(mat_blue)
me_cylinder.materials.append(mat_material_001)
me_cylinder.update()
me_cylinder_003 = bpy.data.meshes.new('Cylinder.003')
me_cylinder_003.from_pydata([(-0.02358, 0.2377, -0.5807), (-0.02358, 0.2377, -0.1082), (0.1435, 0.1685, -0.5807), (0.1639, 0.1047, -0.04399), (0.2127, 0.001465, -0.5807), (0.2076, 0.001465, -0.04392), (0.1435, -0.1656, -0.5807), (0.1639, -0.1018, -0.04399), (-0.02358, -0.2348, -0.5807), (-0.02358, -0.2348, -0.1082), (-0.1906, -0.1656, -0.5807), (-0.2111, -0.1018, -0.04399), (-0.2598, 0.001465, -0.5807), (-0.2547, 0.001465, -0.04392), (-0.1906, 0.1685, -0.5807), (-0.2111, 0.1047, -0.04399), (0.1592, 0.09995, 0.02856), (-0.02358, 0.2191, 0.09279), (0.1991, 0.001465, 0.02849), (0.1592, -0.09702, 0.02856), (-0.02358, -0.2161, 0.09279), (-0.2063, -0.09702, 0.02856), (-0.2463, 0.001465, 0.02849), (-0.2063, 0.09995, 0.02856), (0.07259, 0.09763, 0.2488), (-0.02358, 0.1375, 0.2488), (0.1124, 0.001465, 0.2488), (0.07259, -0.0947, 0.2488), (-0.02358, -0.1345, 0.2488), (-0.1197, -0.0947, 0.2488), (-0.1596, 0.001465, 0.2488), (-0.1197, 0.09763, 0.2488), (0.0007728, 0.02581, 0.3588), (-0.02358, 0.0359, 0.3588), (0.01086, 0.001465, 0.3588), (0.0007728, -0.02288, 0.3588), (-0.02358, -0.03297, 0.3588), (-0.04792, -0.02288, 0.3588), (-0.05801, 0.001465, 0.3588), (-0.04792, 0.02581, 0.3588), (0.2127, 0.001465, -0.1082), (0.1435, 0.1685, -0.1082), (0.1435, -0.1656, -0.1082), (-0.2598, 0.001465, -0.1082), (-0.1906, -0.1656, -0.1082), (-0.1906, 0.1685, -0.1082), (0.194, 0.001465, 0.09279), (0.1303, 0.1553, 0.09279), (0.1303, -0.1524, 0.09279), (-0.2412, 0.001465, 0.09279), (-0.1774, -0.1524, 0.09279), (-0.1774, 0.1553, 0.09279), (-1.185, -0.004514, -0.005156), (-1.228, 0.08489, -0.0568), (-1.228, -0.09394, 0.04645), (1.138, 0.00941, -0.002389), (1.181, -0.08356, -0.05403), (1.181, 0.09884, 0.04922), (-1.515, -0.01384, 0.01556), (-1.391, 0.05624, -0.03367), (-1.397, -0.08016, 0.06482), (1.461, -0.03214, -0.01239), (1.304, -0.08822, -0.03641), (1.383, 0.05315, 0.03684), (-0.3049, 0.14, 0.007819), (-0.7691, 0.119, -0.01292), (-0.7643, 0.1312, -0.05253), (-0.3002, 0.1408, -0.04826), (-0.7207, -0.00428, -0.01808), (-0.2565, -0.001407, -0.031), (-0.265, 0.004338, 0.02418), (-0.7291, 0.007211, 0.01987), (-0.3002, -0.1436, -0.01384), (-0.7643, -0.1398, 0.0163), (-0.7691, -0.1221, 0.05273), (-0.3049, -0.1313, 0.04065), (0.4851, -0.1342, -0.04901), (0.4414, 0.004623, -0.02316), (0.4499, -0.001692, 0.02064), (0.4898, -0.1341, -0.003939), (0.4851, 0.1435, 0.002616), (0.4898, 0.1307, 0.04531), (0.8332, -0.1277, -0.05152), (0.798, -0.003271, 0.01672), (0.8379, 0.1244, 0.05368), (0.7895, 0.006202, -0.01277), (0.8379, -0.131, -0.02019), (0.8332, 0.1401, 0.02592)], [], [(0, 1, 41, 2), (2, 41, 40, 4), (4, 40, 42, 6), (6, 42, 9, 8), (8, 9, 44, 10), (10, 44, 43, 12), (66, 65, 59, 53), (12, 43, 45, 14), (14, 45, 1, 0), (0, 2, 4, 6, 8, 10, 12, 14), (48, 46, 26, 27), (44, 9, 20, 50), (1, 45, 51, 17), (41, 1, 17, 47), (9, 42, 48, 20), (25, 31, 39, 33), (47, 17, 25, 24), (17, 51, 31, 25), (49, 50, 29, 30), (20, 48, 27, 28), (46, 47, 24, 26), (51, 49, 30, 31), (50, 20, 28, 29), (32, 33, 39, 38, 37, 36, 35, 34), (30, 29, 37, 38), (28, 27, 35, 36), (26, 24, 32, 34), (31, 30, 38, 39), (29, 28, 36, 37), (27, 26, 34, 35), (24, 25, 33, 32), (3, 5, 40, 41), (5, 7, 42, 40), (11, 13, 43, 44), (13, 15, 45, 43), (18, 16, 47, 46), (19, 18, 46, 48), (22, 21, 50, 49), (23, 22, 49, 51), (15, 23, 51, 45), (16, 3, 41, 47), (21, 11, 44, 50), (7, 19, 48, 42), (85, 82, 56, 55), (52, 53, 59, 58, 60, 54), (57, 55, 56, 62, 61, 63), (86, 83, 61, 62), (87, 85, 55, 57), (82, 86, 62, 56), (68, 66, 53, 52), (83, 84, 63, 61), (65, 71, 58, 59), (74, 73, 54, 60), (73, 68, 52, 54), (84, 87, 57, 63), (71, 74, 60, 58), (18, 19, 75, 70), (70, 75, 74, 71), (7, 5, 69, 72), (72, 69, 68, 73), (19, 7, 72, 75), (75, 72, 73, 74), (16, 18, 70, 64), (64, 70, 71, 65), (5, 3, 67, 69), (69, 67, 66, 68), (3, 16, 64, 67), (67, 64, 65, 66), (23, 15, 80, 81), (22, 23, 81, 78), (11, 21, 79, 76), (15, 13, 77, 80), (21, 22, 78, 79), (13, 11, 76, 77), (81, 80, 87, 84), (78, 81, 84, 83), (76, 79, 86, 82), (80, 77, 85, 87), (79, 78, 83, 86), (77, 76, 82, 85)])
_uv = me_cylinder_003.uv_layers.new(name='UVMap')
_uv.uv.foreach_set('vector', [1.0, 0.5, 1.0, 1.0, 0.875, 1.0, 0.875, 0.5, 0.875, 0.5, 0.875, 1.0, 0.75, 1.0, 0.75, 0.5, 0.75, 0.5, 0.75, 1.0, 0.625, 1.0, 0.625, 0.5, 0.625, 0.5, 0.625, 1.0, 0.5, 1.0, 0.5, 0.5, 0.5, 0.5, 0.5, 1.0, 0.375, 1.0, 0.375, 0.5, 0.375, 0.5, 0.375, 1.0, 0.25, 1.0, 0.25, 0.5, 0.8292, 1.0, 0.8279, 1.0, 0.8279, 1.0, 0.8292, 1.0, 0.25, 0.5, 0.25, 1.0, 0.125, 1.0, 0.125, 0.5, 0.125, 0.5, 0.125, 1.0, 0.0, 1.0, 0.0, 0.5, 0.75, 0.49, 0.9197, 0.4197, 0.99, 0.25, 0.9197, 0.08029, 0.75, 0.01, 0.5803, 0.08029, 0.51, 0.25, 0.5803, 0.4197, 0.625, 1.0, 0.75, 1.0, 0.75, 1.0, 0.625, 1.0, 0.375, 1.0, 0.5, 1.0, 0.5, 1.0, 0.375, 1.0, 0.0, 1.0, 0.125, 1.0, 0.125, 1.0, 0.0, 1.0, 0.875, 1.0, 1.0, 1.0, 1.0, 1.0, 0.875, 1.0, 0.5, 1.0, 0.625, 1.0, 0.625, 1.0, 0.5, 1.0, 0.0, 1.0, 0.125, 1.0, 0.125, 1.0, 0.0, 1.0, 0.875, 1.0, 1.0, 1.0, 1.0, 1.0, 0.875, 1.0, 0.0, 1.0, 0.125, 1.0, 0.125, 1.0, 0.0, 1.0, 0.25, 1.0, 0.375, 1.0, 0.375, 1.0, 0.25, 1.0, 0.5, 1.0, 0.625, 1.0, 0.625, 1.0, 0.5, 1.0, 0.75, 1.0, 0.875, 1.0, 0.875, 1.0, 0.75, 1.0, 0.125, 1.0, 0.25, 1.0, 0.25, 1.0, 0.125, 1.0, 0.375, 1.0, 0.5, 1.0, 0.5, 1.0, 0.375, 1.0, 0.4197, 0.4197, 0.25, 0.49, 0.08029, 0.4197, 0.01, 0.25, 0.08029, 0.08029, 0.25, 0.01, 0.4197, 0.08029, 0.49, 0.25, 0.25, 1.0, 0.375, 1.0, 0.375, 1.0, 0.25, 1.0, 0.5, 1.0, 0.625, 1.0, 0.625, 1.0, 0.5, 1.0, 0.75, 1.0, 0.875, 1.0, 0.875, 1.0, 0.75, 1.0, 0.125, 1.0, 0.25, 1.0, 0.25, 1.0, 0.125, 1.0, 0.375, 1.0, 0.5, 1.0, 0.5, 1.0, 0.375, 1.0, 0.625, 1.0, 0.75, 1.0, 0.75, 1.0, 0.625, 1.0, 0.875, 1.0, 1.0, 1.0, 1.0, 1.0, 0.875, 1.0, 0.8292, 1.0, 0.7502, 1.0, 0.75, 1.0, 0.875, 1.0, 0.7502, 1.0, 0.6708, 1.0, 0.625, 1.0, 0.75, 1.0, 0.3292, 1.0, 0.2502, 1.0, 0.25, 1.0, 0.375, 1.0, 0.2502, 1.0, 0.1708, 1.0, 0.125, 1.0, 0.25, 1.0, 0.7498, 1.0, 0.8279, 1.0, 0.875, 1.0, 0.75, 1.0, 0.6721, 1.0, 0.7498, 1.0, 0.75, 1.0, 0.625, 1.0, 0.2498, 1.0, 0.3279, 1.0, 0.375, 1.0, 0.25, 1.0, 0.1721, 1.0, 0.2498, 1.0, 0.25, 1.0, 0.125, 1.0, 0.1708, 1.0, 0.1721, 1.0, 0.125, 1.0, 0.125, 1.0, 0.8279, 1.0, 0.8292, 1.0, 0.875, 1.0, 0.875, 1.0, 0.3279, 1.0, 0.3292, 1.0, 0.375, 1.0, 0.375, 1.0, 0.6708, 1.0, 0.6721, 1.0, 0.625, 1.0, 0.625, 1.0, 0.2502, 1.0, 0.3292, 1.0, 0.3292, 1.0, 0.2502, 1.0, 0.7502, 1.0, 0.8292, 1.0, 0.8279, 1.0, 0.7498, 1.0, 0.6721, 1.0, 0.6708, 1.0, 0.1708, 1.0, 0.2502, 1.0, 0.3292, 1.0, 0.3279, 1.0, 0.2498, 1.0, 0.1721, 1.0, 0.3279, 1.0, 0.2498, 1.0, 0.2498, 1.0, 0.3279, 1.0, 0.1708, 1.0, 0.2502, 1.0, 0.2502, 1.0, 0.1708, 1.0, 0.3292, 1.0, 0.3279, 1.0, 0.3279, 1.0, 0.3292, 1.0, 0.7502, 1.0, 0.8292, 1.0, 0.8292, 1.0, 0.7502, 1.0, 0.2498, 1.0, 0.1721, 1.0, 0.1721, 1.0, 0.2498, 1.0, 0.8279, 1.0, 0.7498, 1.0, 0.7498, 1.0, 0.8279, 1.0, 0.6721, 1.0, 0.6708, 1.0, 0.6708, 1.0, 0.6721, 1.0, 0.6708, 1.0, 0.7502, 1.0, 0.7502, 1.0, 0.6708, 1.0, 0.1721, 1.0, 0.1708, 1.0, 0.1708, 1.0, 0.1721, 1.0, 0.7498, 1.0, 0.6721, 1.0, 0.6721, 1.0, 0.7498, 1.0, 0.7498, 1.0, 0.6721, 1.0, 0.6721, 1.0, 0.7498, 1.0, 0.7498, 1.0, 0.6721, 1.0, 0.6721, 1.0, 0.7498, 1.0, 0.6708, 1.0, 0.7502, 1.0, 0.7502, 1.0, 0.6708, 1.0, 0.6708, 1.0, 0.7502, 1.0, 0.7502, 1.0, 0.6708, 1.0, 0.6721, 1.0, 0.6708, 1.0, 0.6708, 1.0, 0.6721, 1.0, 0.6721, 1.0, 0.6708, 1.0, 0.6708, 1.0, 0.6721, 1.0, 0.8279, 1.0, 0.7498, 1.0, 0.7498, 1.0, 0.8279, 1.0, 0.8279, 1.0, 0.7498, 1.0, 0.7498, 1.0, 0.8279, 1.0, 0.7502, 1.0, 0.8292, 1.0, 0.8292, 1.0, 0.7502, 1.0, 0.7502, 1.0, 0.8292, 1.0, 0.8292, 1.0, 0.7502, 1.0, 0.8292, 1.0, 0.8279, 1.0, 0.8279, 1.0, 0.8292, 1.0, 0.8292, 1.0, 0.8279, 1.0, 0.8279, 1.0, 0.8292, 1.0, 0.1721, 1.0, 0.1708, 1.0, 0.1708, 1.0, 0.1721, 1.0, 0.2498, 1.0, 0.1721, 1.0, 0.1721, 1.0, 0.2498, 1.0, 0.3292, 1.0, 0.3279, 1.0, 0.3279, 1.0, 0.3292, 1.0, 0.1708, 1.0, 0.2502, 1.0, 0.2502, 1.0, 0.1708, 1.0, 0.3279, 1.0, 0.2498, 1.0, 0.2498, 1.0, 0.3279, 1.0, 0.2502, 1.0, 0.3292, 1.0, 0.3292, 1.0, 0.2502, 1.0, 0.1721, 1.0, 0.1708, 1.0, 0.1708, 1.0, 0.1721, 1.0, 0.2498, 1.0, 0.1721, 1.0, 0.1721, 1.0, 0.2498, 1.0, 0.3292, 1.0, 0.3279, 1.0, 0.3279, 1.0, 0.3292, 1.0, 0.1708, 1.0, 0.2502, 1.0, 0.2502, 1.0, 0.1708, 1.0, 0.3279, 1.0, 0.2498, 1.0, 0.2498, 1.0, 0.3279, 1.0, 0.2502, 1.0, 0.3292, 1.0, 0.3292, 1.0, 0.2502, 1.0])
me_cylinder_003.materials.append(mat_material_002)
me_cylinder_003.update()

# ---- objects
ob_cylinder = bpy.data.objects.new('Cylinder', me_cylinder)
ob_cylinder_002 = bpy.data.objects.new('Cylinder.002', me_cylinder_003)

# ---- transforms, parenting, visibility, modifiers, constraints
ob_cylinder.location = (0.0, 0.4217, 0.3068)
ob_cylinder.rotation_euler = (1.571, -0.5204, 0.0)
ob_cylinder.scale = (1.272, 1.288, 2.846)
ob_cylinder_002.location = (0.02351, -2.703, 0.2587)
ob_cylinder_002.rotation_euler = (1.571, 127.0, 0.0)

# ---- collection membership
col_collection.objects.link(ob_cylinder)
col_collection.objects.link(ob_cylinder_002)

# ---- scene / render settings (as saved in the file)
scene.frame_start = 1; scene.frame_end = 240; scene.frame_set(98)
scene.render.engine = 'BLENDER_EEVEE_NEXT'
bpy.context.view_layer.update()

# ---- added for rendering (the .blend has no active camera and no usable light): camera, sun
cam_auto = bpy.data.cameras.new('AutoCamera')
cam_auto.lens = 50.0
cam_auto.sensor_width = 36.0
cam_auto.clip_end = 1000.0
ob_auto_camera = bpy.data.objects.new('AutoCamera', cam_auto)
scene.collection.objects.link(ob_auto_camera)
ob_auto_camera.location = (13.63, -16.6102, 11.9684)
ob_auto_camera.rotation_euler = (1.09748, -7.21219e-08, 0.694738)
scene.camera = ob_auto_camera
light_auto_sun = bpy.data.lights.new('AutoSun', 'SUN')
light_auto_sun.energy = 3.0
light_auto_sun.angle = 0.0523599
ob_auto_sun = bpy.data.objects.new('AutoSun', light_auto_sun)
scene.collection.objects.link(ob_auto_sun)
ob_auto_sun.rotation_euler = (0.872665, 0.174533, 0.523599)
bpy.context.view_layer.update()
